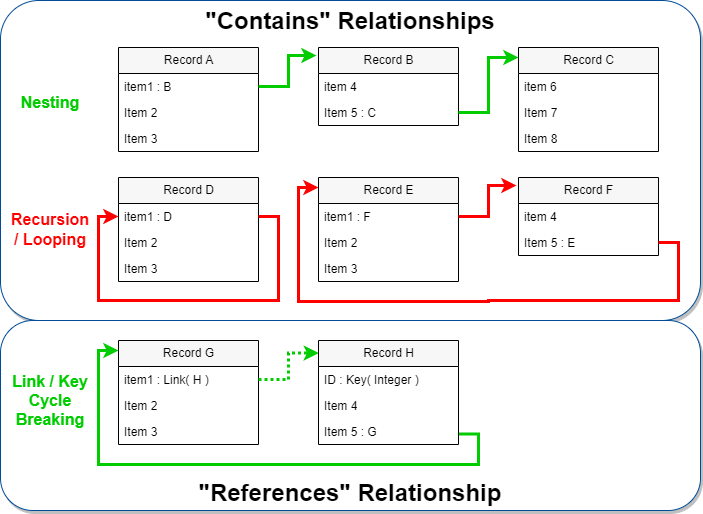

The diagram above was exported from draw.io. Its source (the exported page's mxGraphModel, read from the mxfile embedded in the PNG):
<mxGraphModel dx="1420" dy="750" grid="1" gridSize="10" guides="1" tooltips="1" connect="1" arrows="1" fold="1" page="1" pageScale="1" pageWidth="1100" pageHeight="850" math="0" shadow="0">
  <root>
    <mxCell id="0" />
    <mxCell id="1" style="" parent="0" />
    <mxCell id="ii3tN678E3P-uO16TOJh-44" value="&quot;Contains&quot; Relationships" style="rounded=1;whiteSpace=wrap;html=1;labelPosition=center;verticalLabelPosition=middle;align=center;verticalAlign=top;strokeColor=#004C99;fontSize=24;fontStyle=1;arcSize=12;shadow=1;" parent="1" vertex="1">
      <mxGeometry x="10" y="30" width="700" height="320" as="geometry" />
    </mxCell>
    <mxCell id="ii3tN678E3P-uO16TOJh-47" value="&quot;References&quot;&amp;nbsp;&lt;span style=&quot;font-size: 24px;&quot;&gt;Relationship&lt;/span&gt;" style="rounded=1;whiteSpace=wrap;html=1;labelPosition=center;verticalLabelPosition=middle;align=center;verticalAlign=bottom;strokeColor=#004C99;arcSize=17;fontSize=24;fontStyle=1;shadow=1;" parent="1" vertex="1">
      <mxGeometry x="10" y="350" width="700" height="190" as="geometry" />
    </mxCell>
    <mxCell id="ii3tN678E3P-uO16TOJh-43" value="Types &amp; LInks" parent="0" />
    <mxCell id="kT2iryMSx7gO6BD-iDZA-7" value="Record A" style="swimlane;fontStyle=0;childLayout=stackLayout;horizontal=1;startSize=26;fillColor=#F7F7F7;horizontalStack=0;resizeParent=1;resizeParentMax=0;resizeLast=0;collapsible=1;marginBottom=0;html=1;" vertex="1" parent="ii3tN678E3P-uO16TOJh-43">
      <mxGeometry x="128" y="77" width="140" height="104" as="geometry" />
    </mxCell>
    <mxCell id="kT2iryMSx7gO6BD-iDZA-8" value="item1 : B" style="text;strokeColor=none;fillColor=none;align=left;verticalAlign=top;spacingLeft=4;spacingRight=4;overflow=hidden;rotatable=0;points=[[0,0.5],[1,0.5]];portConstraint=eastwest;whiteSpace=wrap;html=1;" vertex="1" parent="kT2iryMSx7gO6BD-iDZA-7">
      <mxGeometry y="26" width="140" height="26" as="geometry" />
    </mxCell>
    <mxCell id="kT2iryMSx7gO6BD-iDZA-9" value="Item 2" style="text;strokeColor=none;fillColor=none;align=left;verticalAlign=top;spacingLeft=4;spacingRight=4;overflow=hidden;rotatable=0;points=[[0,0.5],[1,0.5]];portConstraint=eastwest;whiteSpace=wrap;html=1;" vertex="1" parent="kT2iryMSx7gO6BD-iDZA-7">
      <mxGeometry y="52" width="140" height="26" as="geometry" />
    </mxCell>
    <mxCell id="kT2iryMSx7gO6BD-iDZA-10" value="Item 3" style="text;strokeColor=none;fillColor=none;align=left;verticalAlign=top;spacingLeft=4;spacingRight=4;overflow=hidden;rotatable=0;points=[[0,0.5],[1,0.5]];portConstraint=eastwest;whiteSpace=wrap;html=1;" vertex="1" parent="kT2iryMSx7gO6BD-iDZA-7">
      <mxGeometry y="78" width="140" height="26" as="geometry" />
    </mxCell>
    <mxCell id="kT2iryMSx7gO6BD-iDZA-11" value="Record B" style="swimlane;fontStyle=0;childLayout=stackLayout;horizontal=1;startSize=26;fillColor=#F7F7F7;horizontalStack=0;resizeParent=1;resizeParentMax=0;resizeLast=0;collapsible=1;marginBottom=0;html=1;" vertex="1" parent="ii3tN678E3P-uO16TOJh-43">
      <mxGeometry x="328" y="77" width="140" height="78" as="geometry" />
    </mxCell>
    <mxCell id="kT2iryMSx7gO6BD-iDZA-12" value="item 4" style="text;strokeColor=none;fillColor=none;align=left;verticalAlign=top;spacingLeft=4;spacingRight=4;overflow=hidden;rotatable=0;points=[[0,0.5],[1,0.5]];portConstraint=eastwest;whiteSpace=wrap;html=1;" vertex="1" parent="kT2iryMSx7gO6BD-iDZA-11">
      <mxGeometry y="26" width="140" height="26" as="geometry" />
    </mxCell>
    <mxCell id="kT2iryMSx7gO6BD-iDZA-13" value="Item 5 : C" style="text;strokeColor=none;fillColor=none;align=left;verticalAlign=top;spacingLeft=4;spacingRight=4;overflow=hidden;rotatable=0;points=[[0,0.5],[1,0.5]];portConstraint=eastwest;whiteSpace=wrap;html=1;" vertex="1" parent="kT2iryMSx7gO6BD-iDZA-11">
      <mxGeometry y="52" width="140" height="26" as="geometry" />
    </mxCell>
    <mxCell id="kT2iryMSx7gO6BD-iDZA-14" value="Record C" style="swimlane;fontStyle=0;childLayout=stackLayout;horizontal=1;startSize=26;fillColor=#F7F7F7;horizontalStack=0;resizeParent=1;resizeParentMax=0;resizeLast=0;collapsible=1;marginBottom=0;html=1;" vertex="1" parent="ii3tN678E3P-uO16TOJh-43">
      <mxGeometry x="528" y="77" width="140" height="104" as="geometry" />
    </mxCell>
    <mxCell id="kT2iryMSx7gO6BD-iDZA-15" value="item 6" style="text;strokeColor=none;fillColor=none;align=left;verticalAlign=top;spacingLeft=4;spacingRight=4;overflow=hidden;rotatable=0;points=[[0,0.5],[1,0.5]];portConstraint=eastwest;whiteSpace=wrap;html=1;" vertex="1" parent="kT2iryMSx7gO6BD-iDZA-14">
      <mxGeometry y="26" width="140" height="26" as="geometry" />
    </mxCell>
    <mxCell id="kT2iryMSx7gO6BD-iDZA-16" value="Item 7" style="text;strokeColor=none;fillColor=none;align=left;verticalAlign=top;spacingLeft=4;spacingRight=4;overflow=hidden;rotatable=0;points=[[0,0.5],[1,0.5]];portConstraint=eastwest;whiteSpace=wrap;html=1;" vertex="1" parent="kT2iryMSx7gO6BD-iDZA-14">
      <mxGeometry y="52" width="140" height="26" as="geometry" />
    </mxCell>
    <mxCell id="kT2iryMSx7gO6BD-iDZA-17" value="Item 8" style="text;strokeColor=none;fillColor=none;align=left;verticalAlign=top;spacingLeft=4;spacingRight=4;overflow=hidden;rotatable=0;points=[[0,0.5],[1,0.5]];portConstraint=eastwest;whiteSpace=wrap;html=1;" vertex="1" parent="kT2iryMSx7gO6BD-iDZA-14">
      <mxGeometry y="78" width="140" height="26" as="geometry" />
    </mxCell>
    <mxCell id="kT2iryMSx7gO6BD-iDZA-18" style="edgeStyle=orthogonalEdgeStyle;rounded=0;orthogonalLoop=1;jettySize=auto;html=1;exitX=1;exitY=0.5;exitDx=0;exitDy=0;entryX=-0.014;entryY=0.103;entryDx=0;entryDy=0;entryPerimeter=0;strokeWidth=3;strokeColor=#00CC00;" edge="1" parent="ii3tN678E3P-uO16TOJh-43" source="kT2iryMSx7gO6BD-iDZA-8" target="kT2iryMSx7gO6BD-iDZA-11">
      <mxGeometry relative="1" as="geometry" />
    </mxCell>
    <mxCell id="kT2iryMSx7gO6BD-iDZA-19" style="edgeStyle=orthogonalEdgeStyle;rounded=0;orthogonalLoop=1;jettySize=auto;html=1;exitX=1;exitY=0.5;exitDx=0;exitDy=0;entryX=0;entryY=0.096;entryDx=0;entryDy=0;entryPerimeter=0;strokeWidth=3;strokeColor=#00CC00;" edge="1" parent="ii3tN678E3P-uO16TOJh-43" source="kT2iryMSx7gO6BD-iDZA-13" target="kT2iryMSx7gO6BD-iDZA-14">
      <mxGeometry relative="1" as="geometry" />
    </mxCell>
    <mxCell id="kT2iryMSx7gO6BD-iDZA-20" value="Record E" style="swimlane;fontStyle=0;childLayout=stackLayout;horizontal=1;startSize=26;fillColor=#F7F7F7;horizontalStack=0;resizeParent=1;resizeParentMax=0;resizeLast=0;collapsible=1;marginBottom=0;html=1;" vertex="1" parent="ii3tN678E3P-uO16TOJh-43">
      <mxGeometry x="328" y="207" width="140" height="104" as="geometry" />
    </mxCell>
    <mxCell id="kT2iryMSx7gO6BD-iDZA-21" value="item1 : F" style="text;strokeColor=none;fillColor=none;align=left;verticalAlign=top;spacingLeft=4;spacingRight=4;overflow=hidden;rotatable=0;points=[[0,0.5],[1,0.5]];portConstraint=eastwest;whiteSpace=wrap;html=1;" vertex="1" parent="kT2iryMSx7gO6BD-iDZA-20">
      <mxGeometry y="26" width="140" height="26" as="geometry" />
    </mxCell>
    <mxCell id="kT2iryMSx7gO6BD-iDZA-22" value="Item 2" style="text;strokeColor=none;fillColor=none;align=left;verticalAlign=top;spacingLeft=4;spacingRight=4;overflow=hidden;rotatable=0;points=[[0,0.5],[1,0.5]];portConstraint=eastwest;whiteSpace=wrap;html=1;" vertex="1" parent="kT2iryMSx7gO6BD-iDZA-20">
      <mxGeometry y="52" width="140" height="26" as="geometry" />
    </mxCell>
    <mxCell id="kT2iryMSx7gO6BD-iDZA-23" value="Item 3" style="text;strokeColor=none;fillColor=none;align=left;verticalAlign=top;spacingLeft=4;spacingRight=4;overflow=hidden;rotatable=0;points=[[0,0.5],[1,0.5]];portConstraint=eastwest;whiteSpace=wrap;html=1;" vertex="1" parent="kT2iryMSx7gO6BD-iDZA-20">
      <mxGeometry y="78" width="140" height="26" as="geometry" />
    </mxCell>
    <mxCell id="kT2iryMSx7gO6BD-iDZA-24" value="Record F" style="swimlane;fontStyle=0;childLayout=stackLayout;horizontal=1;startSize=26;fillColor=#F7F7F7;horizontalStack=0;resizeParent=1;resizeParentMax=0;resizeLast=0;collapsible=1;marginBottom=0;html=1;" vertex="1" parent="ii3tN678E3P-uO16TOJh-43">
      <mxGeometry x="528" y="207" width="140" height="78" as="geometry" />
    </mxCell>
    <mxCell id="kT2iryMSx7gO6BD-iDZA-25" value="item 4" style="text;strokeColor=none;fillColor=none;align=left;verticalAlign=top;spacingLeft=4;spacingRight=4;overflow=hidden;rotatable=0;points=[[0,0.5],[1,0.5]];portConstraint=eastwest;whiteSpace=wrap;html=1;" vertex="1" parent="kT2iryMSx7gO6BD-iDZA-24">
      <mxGeometry y="26" width="140" height="26" as="geometry" />
    </mxCell>
    <mxCell id="kT2iryMSx7gO6BD-iDZA-26" value="Item 5 : E" style="text;strokeColor=none;fillColor=none;align=left;verticalAlign=top;spacingLeft=4;spacingRight=4;overflow=hidden;rotatable=0;points=[[0,0.5],[1,0.5]];portConstraint=eastwest;whiteSpace=wrap;html=1;" vertex="1" parent="kT2iryMSx7gO6BD-iDZA-24">
      <mxGeometry y="52" width="140" height="26" as="geometry" />
    </mxCell>
    <mxCell id="kT2iryMSx7gO6BD-iDZA-27" style="edgeStyle=orthogonalEdgeStyle;rounded=0;orthogonalLoop=1;jettySize=auto;html=1;exitX=1;exitY=0.5;exitDx=0;exitDy=0;entryX=-0.014;entryY=0.103;entryDx=0;entryDy=0;entryPerimeter=0;strokeWidth=3;strokeColor=#FF0000;" edge="1" parent="ii3tN678E3P-uO16TOJh-43" source="kT2iryMSx7gO6BD-iDZA-21" target="kT2iryMSx7gO6BD-iDZA-24">
      <mxGeometry relative="1" as="geometry" />
    </mxCell>
    <mxCell id="kT2iryMSx7gO6BD-iDZA-28" style="edgeStyle=orthogonalEdgeStyle;rounded=0;orthogonalLoop=1;jettySize=auto;html=1;exitX=1;exitY=0.5;exitDx=0;exitDy=0;entryX=0;entryY=0.096;entryDx=0;entryDy=0;entryPerimeter=0;strokeWidth=3;strokeColor=#FF0000;" edge="1" parent="ii3tN678E3P-uO16TOJh-43" source="kT2iryMSx7gO6BD-iDZA-26" target="kT2iryMSx7gO6BD-iDZA-20">
      <mxGeometry relative="1" as="geometry">
        <Array as="points">
          <mxPoint x="688" y="272" />
          <mxPoint x="688" y="330" />
          <mxPoint x="498" y="330" />
          <mxPoint x="498" y="331" />
          <mxPoint x="308" y="331" />
          <mxPoint x="308" y="217" />
        </Array>
      </mxGeometry>
    </mxCell>
    <mxCell id="kT2iryMSx7gO6BD-iDZA-29" value="Nesting" style="text;html=1;strokeColor=none;fillColor=none;align=center;verticalAlign=middle;whiteSpace=wrap;rounded=0;fontSize=16;fontStyle=1;fontColor=#00CC00;shadow=0;" vertex="1" parent="ii3tN678E3P-uO16TOJh-43">
      <mxGeometry x="30" y="117" width="60" height="30" as="geometry" />
    </mxCell>
    <mxCell id="kT2iryMSx7gO6BD-iDZA-30" value="Recursion / Looping" style="text;html=1;strokeColor=none;fillColor=none;align=center;verticalAlign=middle;whiteSpace=wrap;rounded=0;fontSize=16;fontStyle=1;fontColor=#FF0000;shadow=0;" vertex="1" parent="ii3tN678E3P-uO16TOJh-43">
      <mxGeometry x="30" y="244" width="60" height="30" as="geometry" />
    </mxCell>
    <mxCell id="kT2iryMSx7gO6BD-iDZA-31" value="Record D" style="swimlane;fontStyle=0;childLayout=stackLayout;horizontal=1;startSize=26;fillColor=#F7F7F7;horizontalStack=0;resizeParent=1;resizeParentMax=0;resizeLast=0;collapsible=1;marginBottom=0;html=1;" vertex="1" parent="ii3tN678E3P-uO16TOJh-43">
      <mxGeometry x="128" y="207" width="140" height="104" as="geometry" />
    </mxCell>
    <mxCell id="kT2iryMSx7gO6BD-iDZA-32" value="item1 : D" style="text;strokeColor=none;fillColor=none;align=left;verticalAlign=top;spacingLeft=4;spacingRight=4;overflow=hidden;rotatable=0;points=[[0,0.5],[1,0.5]];portConstraint=eastwest;whiteSpace=wrap;html=1;" vertex="1" parent="kT2iryMSx7gO6BD-iDZA-31">
      <mxGeometry y="26" width="140" height="26" as="geometry" />
    </mxCell>
    <mxCell id="kT2iryMSx7gO6BD-iDZA-33" value="Item 2" style="text;strokeColor=none;fillColor=none;align=left;verticalAlign=top;spacingLeft=4;spacingRight=4;overflow=hidden;rotatable=0;points=[[0,0.5],[1,0.5]];portConstraint=eastwest;whiteSpace=wrap;html=1;" vertex="1" parent="kT2iryMSx7gO6BD-iDZA-31">
      <mxGeometry y="52" width="140" height="26" as="geometry" />
    </mxCell>
    <mxCell id="kT2iryMSx7gO6BD-iDZA-34" value="Item 3" style="text;strokeColor=none;fillColor=none;align=left;verticalAlign=top;spacingLeft=4;spacingRight=4;overflow=hidden;rotatable=0;points=[[0,0.5],[1,0.5]];portConstraint=eastwest;whiteSpace=wrap;html=1;" vertex="1" parent="kT2iryMSx7gO6BD-iDZA-31">
      <mxGeometry y="78" width="140" height="26" as="geometry" />
    </mxCell>
    <mxCell id="kT2iryMSx7gO6BD-iDZA-35" style="edgeStyle=orthogonalEdgeStyle;rounded=0;orthogonalLoop=1;jettySize=auto;html=1;exitX=1;exitY=0.5;exitDx=0;exitDy=0;entryX=0;entryY=0.5;entryDx=0;entryDy=0;strokeWidth=3;strokeColor=#FF0000;" edge="1" parent="kT2iryMSx7gO6BD-iDZA-31" source="kT2iryMSx7gO6BD-iDZA-32" target="kT2iryMSx7gO6BD-iDZA-32">
      <mxGeometry relative="1" as="geometry">
        <mxPoint x="-250" y="49" as="sourcePoint" />
        <mxPoint x="-192" y="18" as="targetPoint" />
        <Array as="points">
          <mxPoint x="160" y="39" />
          <mxPoint x="160" y="123" />
          <mxPoint x="-20" y="123" />
          <mxPoint x="-20" y="39" />
        </Array>
      </mxGeometry>
    </mxCell>
    <mxCell id="kT2iryMSx7gO6BD-iDZA-36" value="Record G" style="swimlane;fontStyle=0;childLayout=stackLayout;horizontal=1;startSize=26;fillColor=#F7F7F7;horizontalStack=0;resizeParent=1;resizeParentMax=0;resizeLast=0;collapsible=1;marginBottom=0;html=1;" vertex="1" parent="ii3tN678E3P-uO16TOJh-43">
      <mxGeometry x="128" y="370" width="140" height="104" as="geometry" />
    </mxCell>
    <mxCell id="kT2iryMSx7gO6BD-iDZA-37" value="item1 : Link( H )" style="text;strokeColor=none;fillColor=none;align=left;verticalAlign=top;spacingLeft=4;spacingRight=4;overflow=hidden;rotatable=0;points=[[0,0.5],[1,0.5]];portConstraint=eastwest;whiteSpace=wrap;html=1;" vertex="1" parent="kT2iryMSx7gO6BD-iDZA-36">
      <mxGeometry y="26" width="140" height="26" as="geometry" />
    </mxCell>
    <mxCell id="kT2iryMSx7gO6BD-iDZA-38" value="Item 2" style="text;strokeColor=none;fillColor=none;align=left;verticalAlign=top;spacingLeft=4;spacingRight=4;overflow=hidden;rotatable=0;points=[[0,0.5],[1,0.5]];portConstraint=eastwest;whiteSpace=wrap;html=1;" vertex="1" parent="kT2iryMSx7gO6BD-iDZA-36">
      <mxGeometry y="52" width="140" height="26" as="geometry" />
    </mxCell>
    <mxCell id="kT2iryMSx7gO6BD-iDZA-39" value="Item 3" style="text;strokeColor=none;fillColor=none;align=left;verticalAlign=top;spacingLeft=4;spacingRight=4;overflow=hidden;rotatable=0;points=[[0,0.5],[1,0.5]];portConstraint=eastwest;whiteSpace=wrap;html=1;" vertex="1" parent="kT2iryMSx7gO6BD-iDZA-36">
      <mxGeometry y="78" width="140" height="26" as="geometry" />
    </mxCell>
    <mxCell id="kT2iryMSx7gO6BD-iDZA-40" style="edgeStyle=orthogonalEdgeStyle;rounded=0;orthogonalLoop=1;jettySize=auto;html=1;exitX=1;exitY=0.5;exitDx=0;exitDy=0;entryX=0.003;entryY=0.121;entryDx=0;entryDy=0;entryPerimeter=0;dashed=1;strokeWidth=3;strokeColor=#00CC00;dashPattern=1 1;" edge="1" parent="ii3tN678E3P-uO16TOJh-43" source="kT2iryMSx7gO6BD-iDZA-37" target="kT2iryMSx7gO6BD-iDZA-42">
      <mxGeometry relative="1" as="geometry">
        <mxPoint x="326.03999999999996" y="378.24" as="targetPoint" />
      </mxGeometry>
    </mxCell>
    <mxCell id="kT2iryMSx7gO6BD-iDZA-41" style="edgeStyle=orthogonalEdgeStyle;rounded=0;orthogonalLoop=1;jettySize=auto;html=1;exitX=1.003;exitY=0.594;exitDx=0;exitDy=0;entryX=0;entryY=0.096;entryDx=0;entryDy=0;entryPerimeter=0;exitPerimeter=0;strokeWidth=3;strokeColor=#00CC00;" edge="1" parent="ii3tN678E3P-uO16TOJh-43" source="kT2iryMSx7gO6BD-iDZA-45" target="kT2iryMSx7gO6BD-iDZA-36">
      <mxGeometry relative="1" as="geometry">
        <mxPoint x="468" y="436" as="sourcePoint" />
        <Array as="points">
          <mxPoint x="488" y="463" />
          <mxPoint x="488" y="494" />
          <mxPoint x="108" y="494" />
          <mxPoint x="108" y="380" />
        </Array>
      </mxGeometry>
    </mxCell>
    <mxCell id="kT2iryMSx7gO6BD-iDZA-42" value="Record H" style="swimlane;fontStyle=0;childLayout=stackLayout;horizontal=1;startSize=26;fillColor=#F7F7F7;horizontalStack=0;resizeParent=1;resizeParentMax=0;resizeLast=0;collapsible=1;marginBottom=0;html=1;" vertex="1" parent="ii3tN678E3P-uO16TOJh-43">
      <mxGeometry x="328" y="370" width="140" height="104" as="geometry" />
    </mxCell>
    <mxCell id="kT2iryMSx7gO6BD-iDZA-43" value="ID : Key( Integer )" style="text;strokeColor=none;fillColor=none;align=left;verticalAlign=top;spacingLeft=4;spacingRight=4;overflow=hidden;rotatable=0;points=[[0,0.5],[1,0.5]];portConstraint=eastwest;whiteSpace=wrap;html=1;" vertex="1" parent="kT2iryMSx7gO6BD-iDZA-42">
      <mxGeometry y="26" width="140" height="26" as="geometry" />
    </mxCell>
    <mxCell id="kT2iryMSx7gO6BD-iDZA-44" value="Item 4" style="text;strokeColor=none;fillColor=none;align=left;verticalAlign=top;spacingLeft=4;spacingRight=4;overflow=hidden;rotatable=0;points=[[0,0.5],[1,0.5]];portConstraint=eastwest;whiteSpace=wrap;html=1;" vertex="1" parent="kT2iryMSx7gO6BD-iDZA-42">
      <mxGeometry y="52" width="140" height="26" as="geometry" />
    </mxCell>
    <mxCell id="kT2iryMSx7gO6BD-iDZA-45" value="Item 5 : G" style="text;strokeColor=none;fillColor=none;align=left;verticalAlign=top;spacingLeft=4;spacingRight=4;overflow=hidden;rotatable=0;points=[[0,0.5],[1,0.5]];portConstraint=eastwest;whiteSpace=wrap;html=1;" vertex="1" parent="kT2iryMSx7gO6BD-iDZA-42">
      <mxGeometry y="78" width="140" height="26" as="geometry" />
    </mxCell>
    <mxCell id="kT2iryMSx7gO6BD-iDZA-46" value="Link / Key Cycle Breaking" style="text;html=1;strokeColor=none;fillColor=none;align=center;verticalAlign=middle;whiteSpace=wrap;rounded=0;fontSize=16;fontStyle=1;fontColor=#00CC00;shadow=0;" vertex="1" parent="ii3tN678E3P-uO16TOJh-43">
      <mxGeometry x="20" y="415" width="80" height="30" as="geometry" />
    </mxCell>
  </root>
</mxGraphModel>